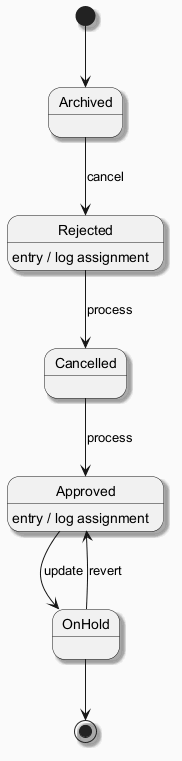

The diagram above was rendered by PlantUML. Its source (embedded in the PNG):
@startuml
skinparam backgroundColor #FAFAFA
skinparam classBackgroundColor #FFF3E0
skinparam classBorderColor #E65100
skinparam shadowing true
[*] --> Archived
Archived --> Rejected : cancel
Rejected --> Cancelled : process
Rejected : entry / log assignment
Cancelled --> Approved : process
Approved --> OnHold : update
Approved : entry / log assignment
OnHold --> Approved : revert
OnHold --> [*]
@enduml